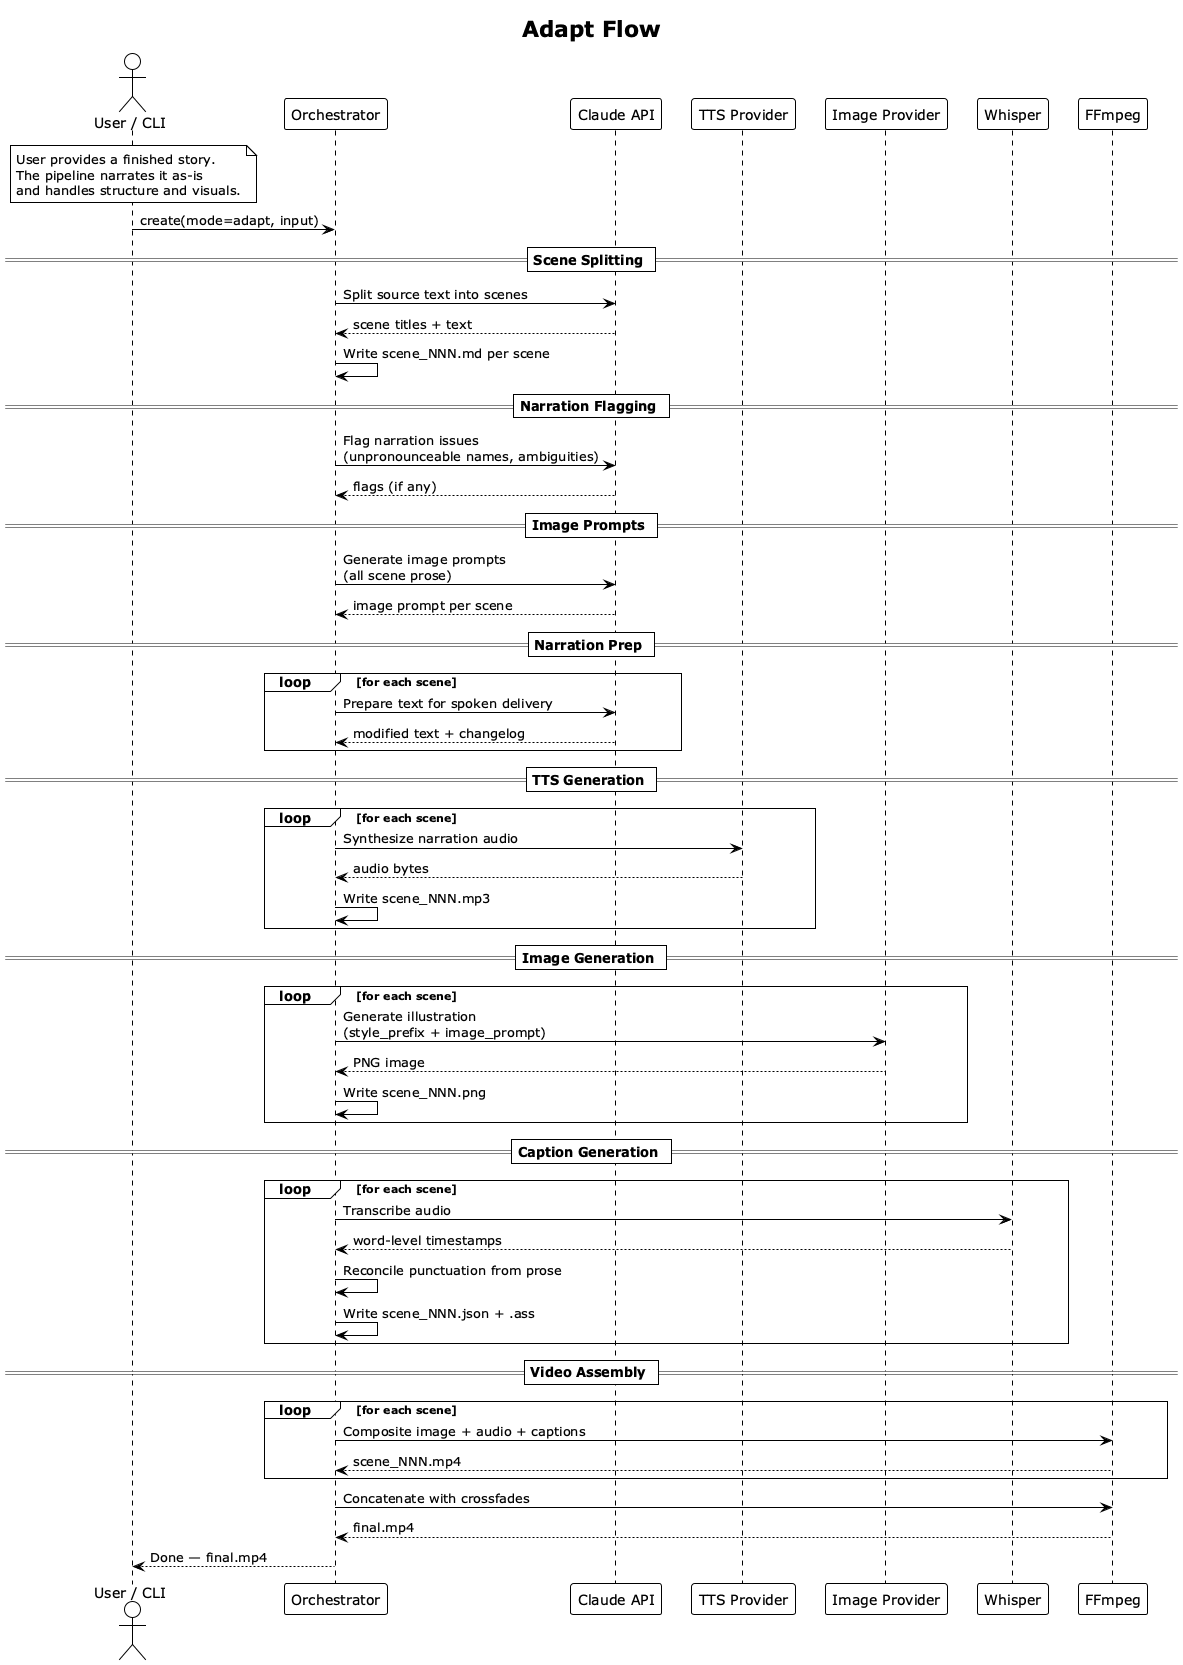

The diagram above was rendered by PlantUML. Its source (embedded in the PNG):
@startuml adapt-flow
!theme plain

title Adapt Flow

actor "User / CLI" as User
participant "Orchestrator" as Orch
participant "Claude API" as Claude
participant "TTS Provider" as TTS
participant "Image Provider" as Image
participant "Whisper" as Whisper
participant "FFmpeg" as FFmpeg

note over User
  User provides a finished story.
  The pipeline narrates it as-is
  and handles structure and visuals.
end note

User -> Orch: create(mode=adapt, input)

== Scene Splitting ==
Orch -> Claude: Split source text into scenes
Claude --> Orch: scene titles + text
Orch -> Orch: Write scene_NNN.md per scene

== Narration Flagging ==
Orch -> Claude: Flag narration issues\n(unpronounceable names, ambiguities)
Claude --> Orch: flags (if any)

== Image Prompts ==
Orch -> Claude: Generate image prompts\n(all scene prose)
Claude --> Orch: image prompt per scene

== Narration Prep ==
loop for each scene
  Orch -> Claude: Prepare text for spoken delivery
  Claude --> Orch: modified text + changelog
end

== TTS Generation ==
loop for each scene
  Orch -> TTS: Synthesize narration audio
  TTS --> Orch: audio bytes
  Orch -> Orch: Write scene_NNN.mp3
end

== Image Generation ==
loop for each scene
  Orch -> Image: Generate illustration\n(style_prefix + image_prompt)
  Image --> Orch: PNG image
  Orch -> Orch: Write scene_NNN.png
end

== Caption Generation ==
loop for each scene
  Orch -> Whisper: Transcribe audio
  Whisper --> Orch: word-level timestamps
  Orch -> Orch: Reconcile punctuation from prose
  Orch -> Orch: Write scene_NNN.json + .ass
end

== Video Assembly ==
loop for each scene
  Orch -> FFmpeg: Composite image + audio + captions
  FFmpeg --> Orch: scene_NNN.mp4
end
Orch -> FFmpeg: Concatenate with crossfades
FFmpeg --> Orch: final.mp4

Orch --> User: Done — final.mp4

@enduml